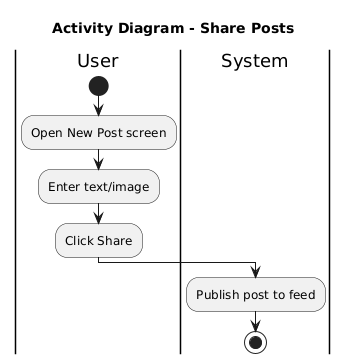

The diagram above was rendered by PlantUML. Its source (embedded in the PNG):
@startuml
title Activity Diagram - Share Posts
|User|
start
:Open New Post screen;
:Enter text/image;
:Click Share;
|System|
:Publish post to feed;
stop
@enduml